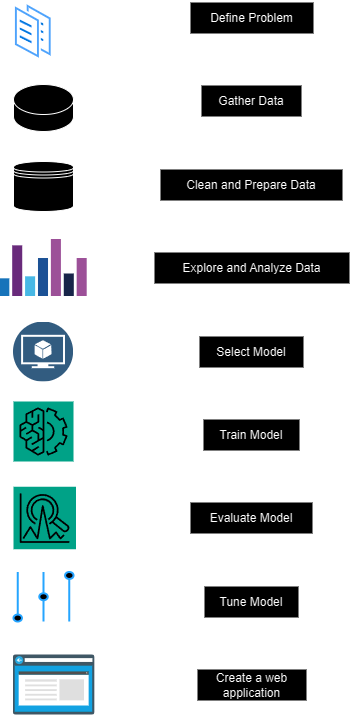

The diagram above was exported from draw.io. Its source (the exported page's mxGraphModel, read from the mxfile embedded in the PNG):
<mxGraphModel dx="1892" dy="1669" grid="1" gridSize="10" guides="1" tooltips="1" connect="1" arrows="1" fold="1" page="1" pageScale="1" pageWidth="850" pageHeight="1100" math="0" shadow="0">
  <root>
    <mxCell id="0" />
    <mxCell id="1" parent="0" />
    <mxCell id="2" value="Define Problem" style="whiteSpace=wrap;strokeWidth=2;" parent="1" vertex="1">
      <mxGeometry x="36" width="125" height="33" as="geometry" />
    </mxCell>
    <mxCell id="3" value="Gather Data" style="whiteSpace=wrap;strokeWidth=2;" parent="1" vertex="1">
      <mxGeometry x="47" y="83" width="102" height="33" as="geometry" />
    </mxCell>
    <mxCell id="4" value="Clean and Prepare Data" style="whiteSpace=wrap;strokeWidth=2;" parent="1" vertex="1">
      <mxGeometry x="6" y="167" width="184" height="33" as="geometry" />
    </mxCell>
    <mxCell id="5" value="Explore and Analyze Data" style="whiteSpace=wrap;strokeWidth=2;" parent="1" vertex="1">
      <mxGeometry y="250" width="197" height="33" as="geometry" />
    </mxCell>
    <mxCell id="6" value="Select Model" style="whiteSpace=wrap;strokeWidth=2;" parent="1" vertex="1">
      <mxGeometry x="45" y="334" width="106" height="33" as="geometry" />
    </mxCell>
    <mxCell id="7" value="Train Model" style="whiteSpace=wrap;strokeWidth=2;" parent="1" vertex="1">
      <mxGeometry x="49" y="417" width="98" height="33" as="geometry" />
    </mxCell>
    <mxCell id="8" value="Evaluate Model" style="whiteSpace=wrap;strokeWidth=2;" parent="1" vertex="1">
      <mxGeometry x="36" y="500" width="124" height="33" as="geometry" />
    </mxCell>
    <mxCell id="9" value="Tune Model" style="whiteSpace=wrap;strokeWidth=2;" parent="1" vertex="1">
      <mxGeometry x="50" y="584" width="96" height="33" as="geometry" />
    </mxCell>
    <mxCell id="10" value="Create a web application" style="whiteSpace=wrap;strokeWidth=2;" parent="1" vertex="1">
      <mxGeometry x="43" y="667" width="111" height="33" as="geometry" />
    </mxCell>
    <mxCell id="11" value="" style="curved=1;startArrow=none;endArrow=block;exitX=0.4995;exitY=1.0121212583599668;entryX=0.5042892156862745;entryY=0.012121258359966856;" parent="1" source="2" target="3" edge="1">
      <mxGeometry relative="1" as="geometry">
        <Array as="points" />
      </mxGeometry>
    </mxCell>
    <mxCell id="12" value="" style="curved=1;startArrow=none;endArrow=block;exitX=0.5042892156862745;exitY=1.0242425167199336;entryX=0.5023777173913043;entryY=-0.006060513583096591;" parent="1" source="3" target="4" edge="1">
      <mxGeometry relative="1" as="geometry">
        <Array as="points" />
      </mxGeometry>
    </mxCell>
    <mxCell id="13" value="" style="curved=1;startArrow=none;endArrow=block;exitX=0.5023777173913043;exitY=1.0060607447768704;entryX=0.49968274111675126;entryY=0.006060744776870265;" parent="1" source="4" target="5" edge="1">
      <mxGeometry relative="1" as="geometry">
        <Array as="points" />
      </mxGeometry>
    </mxCell>
    <mxCell id="14" value="" style="curved=1;startArrow=none;endArrow=block;exitX=0.49968274111675126;exitY=1.0181820031368372;entryX=0.504127358490566;entryY=-0.012121027166193182;" parent="1" source="5" target="6" edge="1">
      <mxGeometry relative="1" as="geometry">
        <Array as="points" />
      </mxGeometry>
    </mxCell>
    <mxCell id="15" value="" style="curved=1;startArrow=none;endArrow=block;exitX=0.504127358490566;exitY=1.0000002311937737;entryX=0.5044642857142857;entryY=2.3119377367424243e-7;" parent="1" source="6" target="7" edge="1">
      <mxGeometry relative="1" as="geometry">
        <Array as="points" />
      </mxGeometry>
    </mxCell>
    <mxCell id="16" value="" style="curved=1;startArrow=none;endArrow=block;exitX=0.5044642857142857;exitY=1.0121214895537405;entryX=0.5035282258064516;entryY=0.01212148955374053;" parent="1" source="7" target="8" edge="1">
      <mxGeometry relative="1" as="geometry">
        <Array as="points" />
      </mxGeometry>
    </mxCell>
    <mxCell id="17" value="" style="curved=1;startArrow=none;endArrow=block;exitX=0.5035282258064516;exitY=1.0242427479137073;entryX=0.5045572916666666;entryY=-0.006060282389322917;" parent="1" source="8" target="9" edge="1">
      <mxGeometry relative="1" as="geometry">
        <Array as="points" />
      </mxGeometry>
    </mxCell>
    <mxCell id="18" value="" style="curved=1;startArrow=none;endArrow=block;exitX=0.5045572916666666;exitY=1.006060975970644;entryX=0.4994369369369369;entryY=0.006060975970643939;" parent="1" source="9" target="10" edge="1">
      <mxGeometry relative="1" as="geometry">
        <Array as="points" />
      </mxGeometry>
    </mxCell>
    <mxCell id="xv2rfTszmvaO0h1Ql3wn-18" value="" style="image;aspect=fixed;perimeter=ellipsePerimeter;html=1;align=center;shadow=0;dashed=0;spacingTop=3;image=img/lib/active_directory/documents.svg;" vertex="1" parent="1">
      <mxGeometry x="-140" width="39.6" height="60" as="geometry" />
    </mxCell>
    <mxCell id="xv2rfTszmvaO0h1Ql3wn-19" value="" style="shape=cylinder3;whiteSpace=wrap;html=1;boundedLbl=1;backgroundOutline=1;size=15;" vertex="1" parent="1">
      <mxGeometry x="-140" y="83" width="60" height="47" as="geometry" />
    </mxCell>
    <mxCell id="xv2rfTszmvaO0h1Ql3wn-20" value="" style="shape=datastore;whiteSpace=wrap;html=1;" vertex="1" parent="1">
      <mxGeometry x="-140" y="160" width="60" height="50" as="geometry" />
    </mxCell>
    <mxCell id="xv2rfTszmvaO0h1Ql3wn-21" value="" style="shape=image;verticalLabelPosition=bottom;labelBackgroundColor=#ffffff;verticalAlign=top;aspect=fixed;imageAspect=0;image=data:image/svg+xml,(base64 omitted: 3908 chars);" vertex="1" parent="1">
      <mxGeometry x="-153.7" y="238" width="87.4" height="57" as="geometry" />
    </mxCell>
    <mxCell id="xv2rfTszmvaO0h1Ql3wn-22" value="" style="image;aspect=fixed;perimeter=ellipsePerimeter;html=1;align=center;shadow=0;dashed=0;fontColor=#4277BB;labelBackgroundColor=default;fontSize=12;spacingTop=3;image=img/lib/ibm/data/model.svg;" vertex="1" parent="1">
      <mxGeometry x="-140" y="320.5" width="60" height="60" as="geometry" />
    </mxCell>
    <mxCell id="xv2rfTszmvaO0h1Ql3wn-24" value="" style="sketch=0;points=[[0,0,0],[0.25,0,0],[0.5,0,0],[0.75,0,0],[1,0,0],[0,1,0],[0.25,1,0],[0.5,1,0],[0.75,1,0],[1,1,0],[0,0.25,0],[0,0.5,0],[0,0.75,0],[1,0.25,0],[1,0.5,0],[1,0.75,0]];outlineConnect=0;fontColor=#232F3E;fillColor=#01A88D;strokeColor=#ffffff;dashed=0;verticalLabelPosition=bottom;verticalAlign=top;align=center;html=1;fontSize=12;fontStyle=0;aspect=fixed;shape=mxgraph.aws4.resourceIcon;resIcon=mxgraph.aws4.machine_learning;" vertex="1" parent="1">
      <mxGeometry x="-140" y="400" width="60" height="60" as="geometry" />
    </mxCell>
    <mxCell id="xv2rfTszmvaO0h1Ql3wn-25" value="" style="sketch=0;points=[[0,0,0],[0.25,0,0],[0.5,0,0],[0.75,0,0],[1,0,0],[0,1,0],[0.25,1,0],[0.5,1,0],[0.75,1,0],[1,1,0],[0,0.25,0],[0,0.5,0],[0,0.75,0],[1,0.25,0],[1,0.5,0],[1,0.75,0]];outlineConnect=0;fontColor=#232F3E;fillColor=#01A88D;strokeColor=#ffffff;dashed=0;verticalLabelPosition=bottom;verticalAlign=top;align=center;html=1;fontSize=12;fontStyle=0;aspect=fixed;shape=mxgraph.aws4.resourceIcon;resIcon=mxgraph.aws4.lookout_for_metrics;" vertex="1" parent="1">
      <mxGeometry x="-140" y="485.25" width="62.5" height="62.5" as="geometry" />
    </mxCell>
    <mxCell id="xv2rfTszmvaO0h1Ql3wn-26" value="" style="html=1;verticalLabelPosition=bottom;align=center;labelBackgroundColor=#ffffff;verticalAlign=top;strokeWidth=2;strokeColor=#0080F0;shadow=0;dashed=0;shape=mxgraph.ios7.icons.volume;pointerEvents=1" vertex="1" parent="1">
      <mxGeometry x="-140" y="570.5" width="60" height="49.5" as="geometry" />
    </mxCell>
    <mxCell id="xv2rfTszmvaO0h1Ql3wn-27" value="" style="shape=image;verticalLabelPosition=bottom;labelBackgroundColor=#ffffff;verticalAlign=top;aspect=fixed;imageAspect=0;image=data:image/svg+xml,(base64 omitted: 9840 chars);" vertex="1" parent="1">
      <mxGeometry x="-140" y="653.5" width="81.33" height="60" as="geometry" />
    </mxCell>
  </root>
</mxGraphModel>